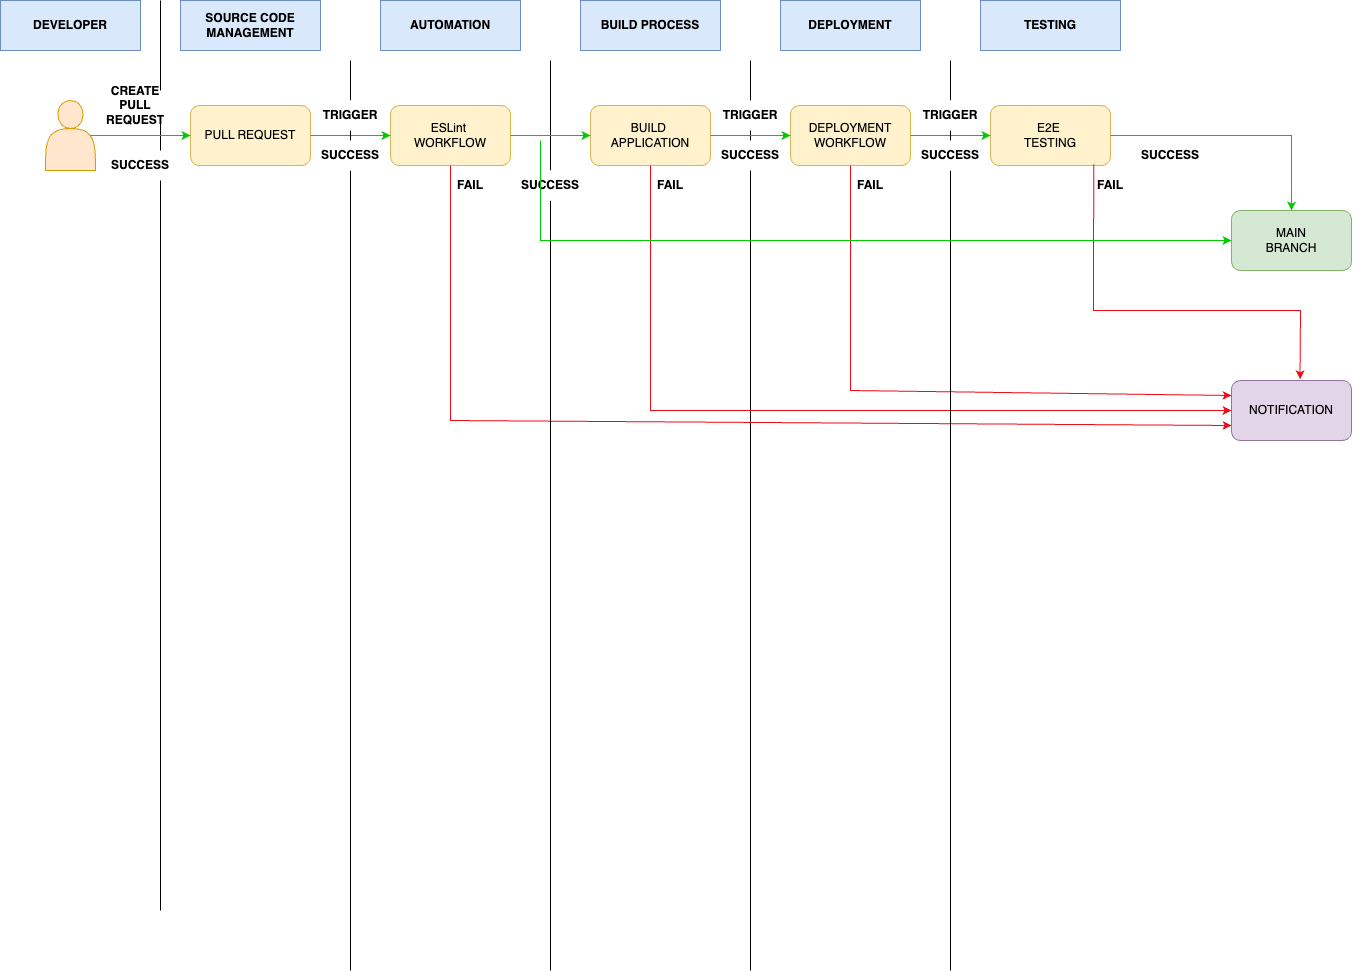

The diagram above was exported from draw.io. Its source (the exported page's mxGraphModel, read from the mxfile embedded in the PNG):
<mxGraphModel dx="1578" dy="1052" grid="1" gridSize="10" guides="1" tooltips="1" connect="1" arrows="1" fold="1" page="1" pageScale="1" pageWidth="827" pageHeight="1169" math="0" shadow="0">
  <root>
    <mxCell id="0" />
    <mxCell id="1" parent="0" />
    <mxCell id="zxkMNEuP1S0rZIfVf5sJ-1" value="" style="shape=actor;whiteSpace=wrap;html=1;fillColor=#ffe6cc;strokeColor=#d79b00;" vertex="1" parent="1">
      <mxGeometry x="55" y="120" width="50" height="70" as="geometry" />
    </mxCell>
    <mxCell id="zxkMNEuP1S0rZIfVf5sJ-3" value="" style="endArrow=none;html=1;rounded=0;" edge="1" parent="1">
      <mxGeometry width="50" height="50" relative="1" as="geometry">
        <mxPoint x="170" y="930" as="sourcePoint" />
        <mxPoint x="170" y="20" as="targetPoint" />
      </mxGeometry>
    </mxCell>
    <mxCell id="zxkMNEuP1S0rZIfVf5sJ-4" value="" style="endArrow=none;html=1;rounded=0;" edge="1" parent="1" source="zxkMNEuP1S0rZIfVf5sJ-47">
      <mxGeometry width="50" height="50" relative="1" as="geometry">
        <mxPoint x="360" y="990" as="sourcePoint" />
        <mxPoint x="360" y="80" as="targetPoint" />
      </mxGeometry>
    </mxCell>
    <mxCell id="zxkMNEuP1S0rZIfVf5sJ-5" value="" style="endArrow=none;html=1;rounded=0;" edge="1" parent="1" source="zxkMNEuP1S0rZIfVf5sJ-40">
      <mxGeometry width="50" height="50" relative="1" as="geometry">
        <mxPoint x="560" y="990" as="sourcePoint" />
        <mxPoint x="560" y="80" as="targetPoint" />
      </mxGeometry>
    </mxCell>
    <mxCell id="zxkMNEuP1S0rZIfVf5sJ-6" value="" style="endArrow=none;html=1;rounded=0;" edge="1" parent="1">
      <mxGeometry width="50" height="50" relative="1" as="geometry">
        <mxPoint x="760" y="990" as="sourcePoint" />
        <mxPoint x="760" y="80" as="targetPoint" />
      </mxGeometry>
    </mxCell>
    <mxCell id="zxkMNEuP1S0rZIfVf5sJ-7" value="&lt;b&gt;SOURCE CODE MANAGEMENT&lt;/b&gt;" style="rounded=0;whiteSpace=wrap;html=1;fillColor=#dae8fc;strokeColor=#6c8ebf;" vertex="1" parent="1">
      <mxGeometry x="190" y="20" width="140" height="50" as="geometry" />
    </mxCell>
    <mxCell id="zxkMNEuP1S0rZIfVf5sJ-8" value="&lt;b&gt;AUTOMATION&lt;/b&gt;" style="rounded=0;whiteSpace=wrap;html=1;fillColor=#dae8fc;strokeColor=#6c8ebf;" vertex="1" parent="1">
      <mxGeometry x="390" y="20" width="140" height="50" as="geometry" />
    </mxCell>
    <mxCell id="zxkMNEuP1S0rZIfVf5sJ-9" value="&lt;b&gt;BUILD PROCESS&lt;/b&gt;" style="rounded=0;whiteSpace=wrap;html=1;fillColor=#dae8fc;strokeColor=#6c8ebf;" vertex="1" parent="1">
      <mxGeometry x="590" y="20" width="140" height="50" as="geometry" />
    </mxCell>
    <mxCell id="zxkMNEuP1S0rZIfVf5sJ-10" value="&lt;b&gt;DEPLOYMENT&lt;/b&gt;" style="rounded=0;whiteSpace=wrap;html=1;fillColor=#dae8fc;strokeColor=#6c8ebf;" vertex="1" parent="1">
      <mxGeometry x="790" y="20" width="140" height="50" as="geometry" />
    </mxCell>
    <mxCell id="zxkMNEuP1S0rZIfVf5sJ-11" value="&lt;b&gt;TESTING&lt;/b&gt;" style="rounded=0;whiteSpace=wrap;html=1;fillColor=#dae8fc;strokeColor=#6c8ebf;" vertex="1" parent="1">
      <mxGeometry x="990" y="20" width="140" height="50" as="geometry" />
    </mxCell>
    <mxCell id="zxkMNEuP1S0rZIfVf5sJ-12" value="" style="endArrow=none;html=1;rounded=0;" edge="1" parent="1" source="zxkMNEuP1S0rZIfVf5sJ-51">
      <mxGeometry width="50" height="50" relative="1" as="geometry">
        <mxPoint x="960" y="990" as="sourcePoint" />
        <mxPoint x="960" y="80" as="targetPoint" />
      </mxGeometry>
    </mxCell>
    <mxCell id="zxkMNEuP1S0rZIfVf5sJ-13" value="&lt;b&gt;DEVELOPER&lt;/b&gt;" style="rounded=0;whiteSpace=wrap;html=1;fillColor=#dae8fc;strokeColor=#6c8ebf;" vertex="1" parent="1">
      <mxGeometry x="10" y="20" width="140" height="50" as="geometry" />
    </mxCell>
    <mxCell id="zxkMNEuP1S0rZIfVf5sJ-14" value="PULL REQUEST" style="rounded=1;whiteSpace=wrap;html=1;fillColor=#fff2cc;strokeColor=#d6b656;" vertex="1" parent="1">
      <mxGeometry x="200" y="125" width="120" height="60" as="geometry" />
    </mxCell>
    <mxCell id="zxkMNEuP1S0rZIfVf5sJ-15" value="ESLint&amp;nbsp;&lt;div&gt;WORKFLOW&lt;/div&gt;" style="rounded=1;whiteSpace=wrap;html=1;fillColor=#fff2cc;strokeColor=#d6b656;" vertex="1" parent="1">
      <mxGeometry x="400" y="125" width="120" height="60" as="geometry" />
    </mxCell>
    <mxCell id="zxkMNEuP1S0rZIfVf5sJ-16" value="BUILD&amp;nbsp;&lt;div&gt;APPLICATION&lt;/div&gt;" style="rounded=1;whiteSpace=wrap;html=1;fillColor=#fff2cc;strokeColor=#d6b656;" vertex="1" parent="1">
      <mxGeometry x="600" y="125" width="120" height="60" as="geometry" />
    </mxCell>
    <mxCell id="zxkMNEuP1S0rZIfVf5sJ-17" value="DEPLOYMENT&lt;div&gt;WORKFLOW&lt;/div&gt;" style="rounded=1;whiteSpace=wrap;html=1;fillColor=#fff2cc;strokeColor=#d6b656;" vertex="1" parent="1">
      <mxGeometry x="800" y="125" width="120" height="60" as="geometry" />
    </mxCell>
    <mxCell id="zxkMNEuP1S0rZIfVf5sJ-18" value="E2E&amp;nbsp;&lt;div&gt;TESTING&lt;/div&gt;" style="rounded=1;whiteSpace=wrap;html=1;fillColor=#fff2cc;strokeColor=#d6b656;" vertex="1" parent="1">
      <mxGeometry x="1000" y="125" width="120" height="60" as="geometry" />
    </mxCell>
    <mxCell id="zxkMNEuP1S0rZIfVf5sJ-19" value="MAIN&lt;div&gt;BRANCH&lt;/div&gt;" style="rounded=1;whiteSpace=wrap;html=1;fillColor=#d5e8d4;strokeColor=#82b366;" vertex="1" parent="1">
      <mxGeometry x="1241" y="230" width="120" height="60" as="geometry" />
    </mxCell>
    <mxCell id="zxkMNEuP1S0rZIfVf5sJ-20" value="NOTIFICATION" style="rounded=1;whiteSpace=wrap;html=1;fillColor=#e1d5e7;strokeColor=#9673a6;" vertex="1" parent="1">
      <mxGeometry x="1241" y="400" width="120" height="60" as="geometry" />
    </mxCell>
    <mxCell id="zxkMNEuP1S0rZIfVf5sJ-21" value="" style="endArrow=classic;html=1;rounded=0;exitX=0.9;exitY=0.5;exitDx=0;exitDy=0;exitPerimeter=0;strokeColor=#00CC00;" edge="1" parent="1" source="zxkMNEuP1S0rZIfVf5sJ-1" target="zxkMNEuP1S0rZIfVf5sJ-14">
      <mxGeometry width="50" height="50" relative="1" as="geometry">
        <mxPoint x="680" y="380" as="sourcePoint" />
        <mxPoint x="730" y="330" as="targetPoint" />
      </mxGeometry>
    </mxCell>
    <mxCell id="zxkMNEuP1S0rZIfVf5sJ-22" value="" style="endArrow=classic;html=1;rounded=0;exitX=1;exitY=0.5;exitDx=0;exitDy=0;entryX=0;entryY=0.5;entryDx=0;entryDy=0;strokeColor=#00CC00;" edge="1" parent="1" source="zxkMNEuP1S0rZIfVf5sJ-14" target="zxkMNEuP1S0rZIfVf5sJ-15">
      <mxGeometry width="50" height="50" relative="1" as="geometry">
        <mxPoint x="110" y="165" as="sourcePoint" />
        <mxPoint x="210" y="165" as="targetPoint" />
      </mxGeometry>
    </mxCell>
    <mxCell id="zxkMNEuP1S0rZIfVf5sJ-23" value="" style="endArrow=classic;html=1;rounded=0;exitX=1;exitY=0.5;exitDx=0;exitDy=0;entryX=0;entryY=0.5;entryDx=0;entryDy=0;strokeColor=#00CC00;" edge="1" parent="1" source="zxkMNEuP1S0rZIfVf5sJ-15" target="zxkMNEuP1S0rZIfVf5sJ-16">
      <mxGeometry width="50" height="50" relative="1" as="geometry">
        <mxPoint x="120" y="175" as="sourcePoint" />
        <mxPoint x="220" y="175" as="targetPoint" />
      </mxGeometry>
    </mxCell>
    <mxCell id="zxkMNEuP1S0rZIfVf5sJ-24" value="" style="endArrow=classic;html=1;rounded=0;exitX=0.5;exitY=1;exitDx=0;exitDy=0;entryX=0;entryY=0.75;entryDx=0;entryDy=0;strokeColor=#EF0B17;" edge="1" parent="1" source="zxkMNEuP1S0rZIfVf5sJ-15" target="zxkMNEuP1S0rZIfVf5sJ-20">
      <mxGeometry width="50" height="50" relative="1" as="geometry">
        <mxPoint x="130" y="185" as="sourcePoint" />
        <mxPoint x="230" y="185" as="targetPoint" />
        <Array as="points">
          <mxPoint x="460" y="440" />
        </Array>
      </mxGeometry>
    </mxCell>
    <mxCell id="zxkMNEuP1S0rZIfVf5sJ-25" value="" style="endArrow=classic;html=1;rounded=0;exitX=1;exitY=0.5;exitDx=0;exitDy=0;entryX=0;entryY=0.5;entryDx=0;entryDy=0;strokeColor=#00CC00;" edge="1" parent="1" source="zxkMNEuP1S0rZIfVf5sJ-16" target="zxkMNEuP1S0rZIfVf5sJ-17">
      <mxGeometry width="50" height="50" relative="1" as="geometry">
        <mxPoint x="140" y="195" as="sourcePoint" />
        <mxPoint x="240" y="195" as="targetPoint" />
      </mxGeometry>
    </mxCell>
    <mxCell id="zxkMNEuP1S0rZIfVf5sJ-26" value="" style="endArrow=classic;html=1;rounded=0;exitX=1;exitY=0.5;exitDx=0;exitDy=0;entryX=0;entryY=0.5;entryDx=0;entryDy=0;strokeColor=#00CC00;" edge="1" parent="1" source="zxkMNEuP1S0rZIfVf5sJ-17" target="zxkMNEuP1S0rZIfVf5sJ-18">
      <mxGeometry width="50" height="50" relative="1" as="geometry">
        <mxPoint x="150" y="205" as="sourcePoint" />
        <mxPoint x="250" y="205" as="targetPoint" />
      </mxGeometry>
    </mxCell>
    <mxCell id="zxkMNEuP1S0rZIfVf5sJ-27" value="" style="endArrow=classic;html=1;rounded=0;exitX=1;exitY=0.5;exitDx=0;exitDy=0;entryX=0.5;entryY=0;entryDx=0;entryDy=0;strokeColor=#00CC00;" edge="1" parent="1" source="zxkMNEuP1S0rZIfVf5sJ-18" target="zxkMNEuP1S0rZIfVf5sJ-19">
      <mxGeometry width="50" height="50" relative="1" as="geometry">
        <mxPoint x="160" y="215" as="sourcePoint" />
        <mxPoint x="1280" y="170" as="targetPoint" />
        <Array as="points">
          <mxPoint x="1301" y="155" />
        </Array>
      </mxGeometry>
    </mxCell>
    <mxCell id="zxkMNEuP1S0rZIfVf5sJ-28" value="" style="endArrow=classic;html=1;rounded=0;exitX=0.86;exitY=0.979;exitDx=0;exitDy=0;entryX=0.571;entryY=-0.021;entryDx=0;entryDy=0;exitPerimeter=0;entryPerimeter=0;strokeColor=#EF0B17;" edge="1" parent="1" source="zxkMNEuP1S0rZIfVf5sJ-18" target="zxkMNEuP1S0rZIfVf5sJ-20">
      <mxGeometry width="50" height="50" relative="1" as="geometry">
        <mxPoint x="170" y="225" as="sourcePoint" />
        <mxPoint x="270" y="225" as="targetPoint" />
        <Array as="points">
          <mxPoint x="1103" y="330" />
          <mxPoint x="1310" y="330" />
        </Array>
      </mxGeometry>
    </mxCell>
    <mxCell id="zxkMNEuP1S0rZIfVf5sJ-29" value="" style="endArrow=classic;html=1;rounded=0;exitX=0.5;exitY=1;exitDx=0;exitDy=0;entryX=0;entryY=0.5;entryDx=0;entryDy=0;strokeColor=#EF0B17;" edge="1" parent="1" source="zxkMNEuP1S0rZIfVf5sJ-16" target="zxkMNEuP1S0rZIfVf5sJ-20">
      <mxGeometry width="50" height="50" relative="1" as="geometry">
        <mxPoint x="180" y="235" as="sourcePoint" />
        <mxPoint x="1050" y="370" as="targetPoint" />
        <Array as="points">
          <mxPoint x="660" y="430" />
        </Array>
      </mxGeometry>
    </mxCell>
    <mxCell id="zxkMNEuP1S0rZIfVf5sJ-30" value="" style="endArrow=classic;html=1;rounded=0;exitX=0.5;exitY=1;exitDx=0;exitDy=0;entryX=0;entryY=0.25;entryDx=0;entryDy=0;strokeColor=#EF0B17;" edge="1" parent="1" source="zxkMNEuP1S0rZIfVf5sJ-17" target="zxkMNEuP1S0rZIfVf5sJ-20">
      <mxGeometry width="50" height="50" relative="1" as="geometry">
        <mxPoint x="190" y="245" as="sourcePoint" />
        <mxPoint x="290" y="245" as="targetPoint" />
        <Array as="points">
          <mxPoint x="860" y="410" />
        </Array>
      </mxGeometry>
    </mxCell>
    <mxCell id="zxkMNEuP1S0rZIfVf5sJ-31" value="&lt;b&gt;FAIL&lt;/b&gt;" style="text;html=1;align=center;verticalAlign=middle;whiteSpace=wrap;rounded=0;" vertex="1" parent="1">
      <mxGeometry x="850" y="190" width="60" height="30" as="geometry" />
    </mxCell>
    <mxCell id="zxkMNEuP1S0rZIfVf5sJ-32" value="&lt;b&gt;FAIL&lt;/b&gt;" style="text;html=1;align=center;verticalAlign=middle;whiteSpace=wrap;rounded=0;" vertex="1" parent="1">
      <mxGeometry x="1090" y="190" width="60" height="30" as="geometry" />
    </mxCell>
    <mxCell id="zxkMNEuP1S0rZIfVf5sJ-33" value="&lt;b&gt;FAIL&lt;/b&gt;" style="text;html=1;align=center;verticalAlign=middle;whiteSpace=wrap;rounded=0;" vertex="1" parent="1">
      <mxGeometry x="650" y="190" width="60" height="30" as="geometry" />
    </mxCell>
    <mxCell id="zxkMNEuP1S0rZIfVf5sJ-34" value="&lt;b&gt;FAIL&lt;/b&gt;" style="text;html=1;align=center;verticalAlign=middle;whiteSpace=wrap;rounded=0;" vertex="1" parent="1">
      <mxGeometry x="450" y="190" width="60" height="30" as="geometry" />
    </mxCell>
    <mxCell id="zxkMNEuP1S0rZIfVf5sJ-35" value="&lt;b&gt;SUCCESS&lt;/b&gt;" style="text;html=1;align=center;verticalAlign=middle;whiteSpace=wrap;rounded=0;fillColor=default;" vertex="1" parent="1">
      <mxGeometry x="120" y="170" width="60" height="30" as="geometry" />
    </mxCell>
    <mxCell id="zxkMNEuP1S0rZIfVf5sJ-37" value="&lt;b&gt;CREATE PULL REQUEST&lt;/b&gt;" style="text;html=1;align=center;verticalAlign=middle;whiteSpace=wrap;rounded=0;fillColor=default;" vertex="1" parent="1">
      <mxGeometry x="105" y="110" width="80" height="30" as="geometry" />
    </mxCell>
    <mxCell id="zxkMNEuP1S0rZIfVf5sJ-39" value="" style="endArrow=none;html=1;rounded=0;" edge="1" parent="1" target="zxkMNEuP1S0rZIfVf5sJ-38">
      <mxGeometry width="50" height="50" relative="1" as="geometry">
        <mxPoint x="360" y="990" as="sourcePoint" />
        <mxPoint x="360" y="80" as="targetPoint" />
      </mxGeometry>
    </mxCell>
    <mxCell id="zxkMNEuP1S0rZIfVf5sJ-38" value="&lt;b&gt;SUCCESS&lt;/b&gt;" style="text;html=1;align=center;verticalAlign=middle;whiteSpace=wrap;rounded=0;fillColor=default;" vertex="1" parent="1">
      <mxGeometry x="330" y="160" width="60" height="30" as="geometry" />
    </mxCell>
    <mxCell id="zxkMNEuP1S0rZIfVf5sJ-41" value="" style="endArrow=none;html=1;rounded=0;" edge="1" parent="1" target="zxkMNEuP1S0rZIfVf5sJ-40">
      <mxGeometry width="50" height="50" relative="1" as="geometry">
        <mxPoint x="560" y="990" as="sourcePoint" />
        <mxPoint x="560" y="80" as="targetPoint" />
      </mxGeometry>
    </mxCell>
    <mxCell id="zxkMNEuP1S0rZIfVf5sJ-40" value="&lt;b&gt;SUCCESS&lt;/b&gt;" style="text;html=1;align=center;verticalAlign=middle;whiteSpace=wrap;rounded=0;fillColor=default;" vertex="1" parent="1">
      <mxGeometry x="530" y="190" width="60" height="30" as="geometry" />
    </mxCell>
    <mxCell id="zxkMNEuP1S0rZIfVf5sJ-43" value="&lt;b&gt;SUCCESS&lt;/b&gt;" style="text;html=1;align=center;verticalAlign=middle;whiteSpace=wrap;rounded=0;fillColor=default;" vertex="1" parent="1">
      <mxGeometry x="730" y="160" width="60" height="30" as="geometry" />
    </mxCell>
    <mxCell id="zxkMNEuP1S0rZIfVf5sJ-45" value="" style="endArrow=none;html=1;rounded=0;" edge="1" parent="1" target="zxkMNEuP1S0rZIfVf5sJ-44">
      <mxGeometry width="50" height="50" relative="1" as="geometry">
        <mxPoint x="960" y="990" as="sourcePoint" />
        <mxPoint x="960" y="80" as="targetPoint" />
      </mxGeometry>
    </mxCell>
    <mxCell id="zxkMNEuP1S0rZIfVf5sJ-44" value="&lt;b&gt;SUCCESS&lt;/b&gt;" style="text;html=1;align=center;verticalAlign=middle;whiteSpace=wrap;rounded=0;fillColor=default;" vertex="1" parent="1">
      <mxGeometry x="930" y="160" width="60" height="30" as="geometry" />
    </mxCell>
    <mxCell id="zxkMNEuP1S0rZIfVf5sJ-46" value="&lt;b&gt;SUCCESS&lt;/b&gt;" style="text;html=1;align=center;verticalAlign=middle;whiteSpace=wrap;rounded=0;fillColor=default;" vertex="1" parent="1">
      <mxGeometry x="1150" y="160" width="60" height="30" as="geometry" />
    </mxCell>
    <mxCell id="zxkMNEuP1S0rZIfVf5sJ-48" value="" style="endArrow=none;html=1;rounded=0;" edge="1" parent="1" source="zxkMNEuP1S0rZIfVf5sJ-38" target="zxkMNEuP1S0rZIfVf5sJ-47">
      <mxGeometry width="50" height="50" relative="1" as="geometry">
        <mxPoint x="360" y="160" as="sourcePoint" />
        <mxPoint x="360" y="80" as="targetPoint" />
      </mxGeometry>
    </mxCell>
    <mxCell id="zxkMNEuP1S0rZIfVf5sJ-47" value="&lt;b&gt;TRIGGER&lt;/b&gt;" style="text;html=1;align=center;verticalAlign=middle;whiteSpace=wrap;rounded=0;fillColor=default;" vertex="1" parent="1">
      <mxGeometry x="330" y="120" width="60" height="30" as="geometry" />
    </mxCell>
    <mxCell id="zxkMNEuP1S0rZIfVf5sJ-50" value="&lt;b&gt;TRIGGER&lt;/b&gt;" style="text;html=1;align=center;verticalAlign=middle;whiteSpace=wrap;rounded=0;fillColor=default;" vertex="1" parent="1">
      <mxGeometry x="730" y="120" width="60" height="30" as="geometry" />
    </mxCell>
    <mxCell id="zxkMNEuP1S0rZIfVf5sJ-52" value="" style="endArrow=none;html=1;rounded=0;" edge="1" parent="1" source="zxkMNEuP1S0rZIfVf5sJ-44" target="zxkMNEuP1S0rZIfVf5sJ-51">
      <mxGeometry width="50" height="50" relative="1" as="geometry">
        <mxPoint x="960" y="160" as="sourcePoint" />
        <mxPoint x="960" y="80" as="targetPoint" />
      </mxGeometry>
    </mxCell>
    <mxCell id="zxkMNEuP1S0rZIfVf5sJ-51" value="&lt;b&gt;TRIGGER&lt;/b&gt;" style="text;html=1;align=center;verticalAlign=middle;whiteSpace=wrap;rounded=0;fillColor=default;" vertex="1" parent="1">
      <mxGeometry x="930" y="120" width="60" height="30" as="geometry" />
    </mxCell>
    <mxCell id="zxkMNEuP1S0rZIfVf5sJ-55" value="" style="endArrow=classic;html=1;rounded=0;entryX=0;entryY=0.5;entryDx=0;entryDy=0;strokeColor=#00CC00;" edge="1" parent="1" target="zxkMNEuP1S0rZIfVf5sJ-19">
      <mxGeometry width="50" height="50" relative="1" as="geometry">
        <mxPoint x="550" y="160" as="sourcePoint" />
        <mxPoint x="610" y="165" as="targetPoint" />
        <Array as="points">
          <mxPoint x="550" y="260" />
        </Array>
      </mxGeometry>
    </mxCell>
  </root>
</mxGraphModel>